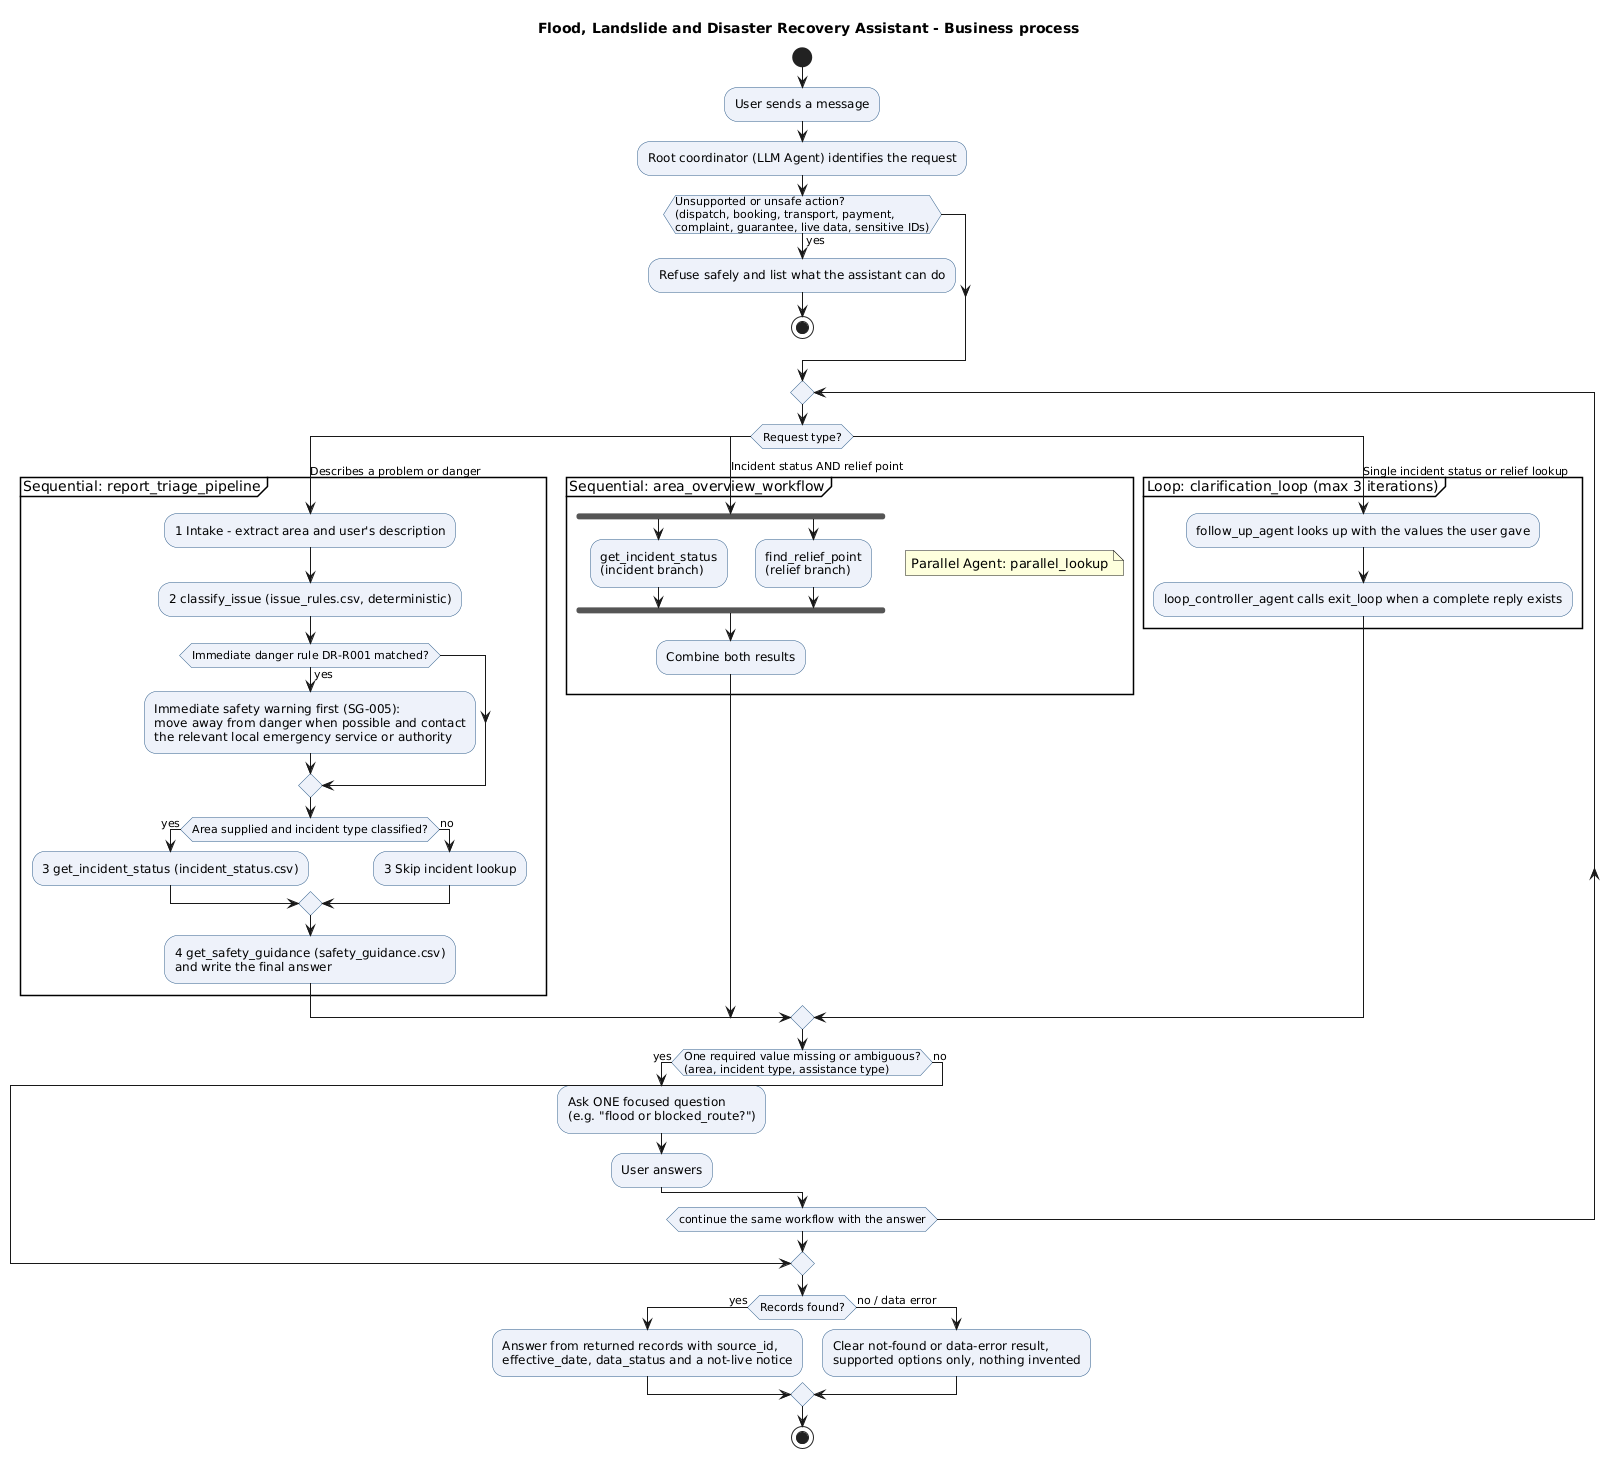

The diagram above was rendered by PlantUML. Its source (embedded in the PNG):
@startuml process_flow_plantuml
title Flood, Landslide and Disaster Recovery Assistant - Business process
skinparam defaultFontName Arial
skinparam ActivityBackgroundColor #EEF2FA
skinparam ActivityBorderColor #2E5C8A

start
:User sends a message;
:Root coordinator (LLM Agent) identifies the request;
if (Unsupported or unsafe action?\n(dispatch, booking, transport, payment,\ncomplaint, guarantee, live data, sensitive IDs)) then (yes)
  :Refuse safely and list what the assistant can do;
  stop
endif
repeat
  switch (Request type?)
  case (Describes a problem or danger)
    partition "Sequential: report_triage_pipeline" {
      :1 Intake - extract area and user's description;
      :2 classify_issue (issue_rules.csv, deterministic);
      if (Immediate danger rule DR-R001 matched?) then (yes)
        :Immediate safety warning first (SG-005):\nmove away from danger when possible and contact\nthe relevant local emergency service or authority;
      endif
      if (Area supplied and incident type classified?) then (yes)
        :3 get_incident_status (incident_status.csv);
      else (no)
        :3 Skip incident lookup;
      endif
      :4 get_safety_guidance (safety_guidance.csv)\nand write the final answer;
    }
  case (Incident status AND relief point)
    partition "Sequential: area_overview_workflow" {
      fork
        :get_incident_status\n(incident branch);
      fork again
        :find_relief_point\n(relief branch);
      end fork
      note right: Parallel Agent: parallel_lookup
      :Combine both results;
    }
  case (Single incident status or relief lookup)
    partition "Loop: clarification_loop (max 3 iterations)" {
      :follow_up_agent looks up with the values the user gave;
      :loop_controller_agent calls exit_loop when a complete reply exists;
    }
  endswitch
  if (One required value missing or ambiguous?\n(area, incident type, assistance type)) then (yes)
    :Ask ONE focused question\n(e.g. "flood or blocked_route?");
    :User answers;
  else (no)
    break
  endif
repeat while (continue the same workflow with the answer)
if (Records found?) then (yes)
  :Answer from returned records with source_id,\neffective_date, data_status and a not-live notice;
else (no / data error)
  :Clear not-found or data-error result,\nsupported options only, nothing invented;
endif
stop
@enduml